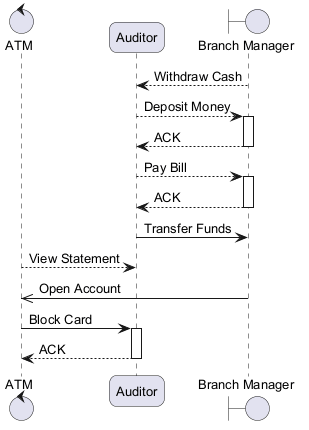

The diagram above was rendered by PlantUML. Its source (embedded in the PNG):
@startuml
skinparam backgroundColor #FFFFFF
skinparam roundCorner 15
skinparam defaultFontSize 13
control "ATM" as A
participant "Auditor" as A2
boundary "Branch Manager" as BM
BM --> A2 : Withdraw Cash
A2 --> BM : Deposit Money
activate BM
BM --> A2 : ACK
deactivate BM
A2 --> BM : Pay Bill
activate BM
BM --> A2 : ACK
deactivate BM
A2 -> BM : Transfer Funds
A --> A2 : View Statement
BM ->> A : Open Account
A -> A2 : Block Card
activate A2
A2 --> A : ACK
deactivate A2
@enduml